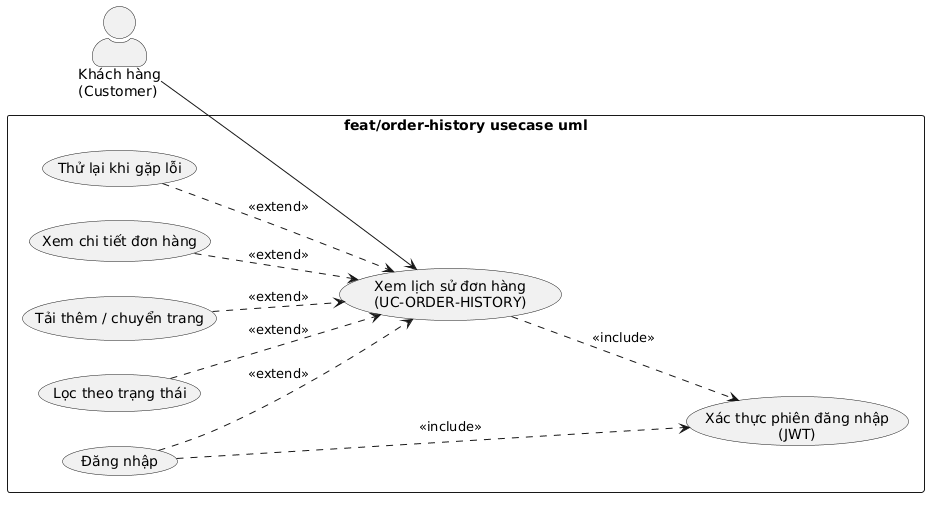

The diagram above was rendered by PlantUML. Its source (embedded in the PNG):
@startuml
left to right direction
skinparam packageStyle rectangle
skinparam actorStyle awesome

actor "Khách hàng\n(Customer)" as Customer

rectangle "feat/order-history usecase uml" {
  usecase "Xem lịch sử đơn hàng\n(UC-ORDER-HISTORY)" as UC_History
  usecase "Xác thực phiên đăng nhập\n(JWT)" as UC_Auth
  usecase "Đăng nhập" as UC_Login
  usecase "Lọc theo trạng thái" as UC_Filter
  usecase "Tải thêm / chuyển trang" as UC_Paging
  usecase "Xem chi tiết đơn hàng" as UC_Detail
  usecase "Thử lại khi gặp lỗi" as UC_Retry
}

Customer --> UC_History

UC_History ..> UC_Auth    : <<include>>
UC_Login   ..> UC_Auth    : <<include>>
UC_Login   ..> UC_History : <<extend>>
UC_Filter  ..> UC_History : <<extend>>
UC_Paging  ..> UC_History : <<extend>>
UC_Detail  ..> UC_History : <<extend>>
UC_Retry   ..> UC_History : <<extend>>
@enduml